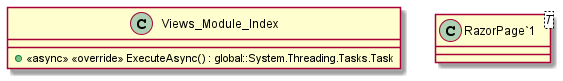

The diagram above was rendered by PlantUML. Its source (embedded in the PNG):
@startuml
class Views_Module_Index {
    + <<async>> <<override>> ExecuteAsync() : global::System.Threading.Tasks.Task
}
class "RazorPage`1"<T> {
}
@enduml